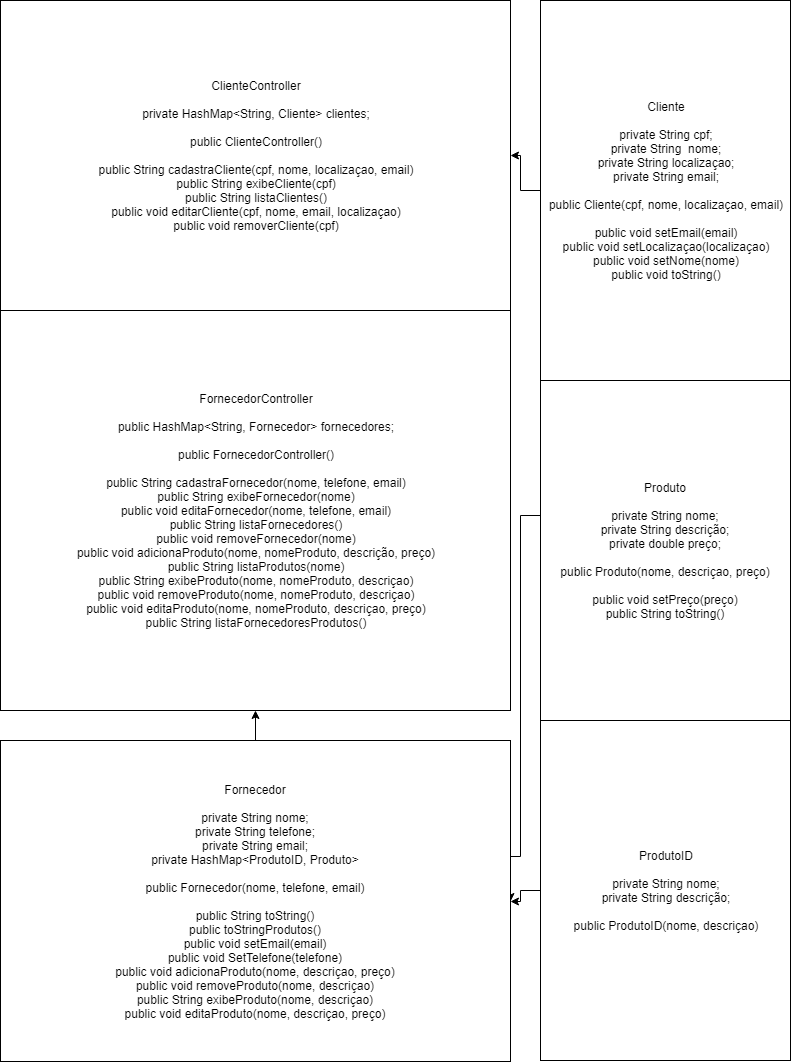

The diagram above was exported from draw.io. Its source (the exported page's mxGraphModel, read from the mxfile embedded in the PNG):
<mxGraphModel dx="1368" dy="749" grid="1" gridSize="10" guides="1" tooltips="1" connect="1" arrows="1" fold="1" page="1" pageScale="1" pageWidth="850" pageHeight="1100" math="0" shadow="0">
  <root>
    <mxCell id="0" />
    <mxCell id="1" parent="0" />
    <mxCell id="9F5xLZxHo6DM1CqhzoU3-2" style="edgeStyle=orthogonalEdgeStyle;rounded=0;orthogonalLoop=1;jettySize=auto;html=1;exitX=0.5;exitY=1;exitDx=0;exitDy=0;entryX=0.5;entryY=1;entryDx=0;entryDy=0;" edge="1" parent="1">
      <mxGeometry relative="1" as="geometry">
        <mxPoint x="140" y="390" as="targetPoint" />
        <mxPoint x="140" y="390" as="sourcePoint" />
      </mxGeometry>
    </mxCell>
    <mxCell id="9F5xLZxHo6DM1CqhzoU3-3" style="edgeStyle=orthogonalEdgeStyle;rounded=0;orthogonalLoop=1;jettySize=auto;html=1;" edge="1" parent="1">
      <mxGeometry relative="1" as="geometry">
        <mxPoint x="100" y="140" as="targetPoint" />
        <mxPoint x="100" y="330" as="sourcePoint" />
        <Array as="points">
          <mxPoint x="100" y="140" />
          <mxPoint x="100" y="140" />
        </Array>
      </mxGeometry>
    </mxCell>
    <mxCell id="9F5xLZxHo6DM1CqhzoU3-4" value="" style="rounded=0;whiteSpace=wrap;html=1;" vertex="1" parent="1">
      <mxGeometry x="40" y="20" width="510" height="310" as="geometry" />
    </mxCell>
    <mxCell id="9F5xLZxHo6DM1CqhzoU3-5" value="ClienteController&lt;br&gt;&lt;br&gt;private HashMap&amp;lt;String, Cliente&amp;gt; clientes;&lt;br&gt;&lt;br&gt;public ClienteController()&lt;br&gt;&lt;br&gt;public String cadastraCliente(cpf, nome, localizaçao, email)&lt;br&gt;public String exibeCliente(cpf)&lt;br&gt;public String listaClientes()&lt;br&gt;public void editarCliente(cpf, nome, email, localizaçao)&lt;br&gt;public void removerCliente(cpf)" style="text;html=1;strokeColor=none;fillColor=none;align=center;verticalAlign=middle;whiteSpace=wrap;rounded=0;" vertex="1" parent="1">
      <mxGeometry x="40" y="20" width="510" height="310" as="geometry" />
    </mxCell>
    <mxCell id="9F5xLZxHo6DM1CqhzoU3-6" value="" style="rounded=0;whiteSpace=wrap;html=1;" vertex="1" parent="1">
      <mxGeometry x="40" y="330" width="510" height="400" as="geometry" />
    </mxCell>
    <mxCell id="9F5xLZxHo6DM1CqhzoU3-9" value="" style="rounded=0;whiteSpace=wrap;html=1;" vertex="1" parent="1">
      <mxGeometry x="580" y="20" width="250" height="380" as="geometry" />
    </mxCell>
    <mxCell id="9F5xLZxHo6DM1CqhzoU3-10" value="" style="rounded=0;whiteSpace=wrap;html=1;" vertex="1" parent="1">
      <mxGeometry x="580" y="400" width="250" height="340" as="geometry" />
    </mxCell>
    <mxCell id="9F5xLZxHo6DM1CqhzoU3-11" value="FornecedorController&lt;br&gt;&lt;br&gt;public HashMap&amp;lt;String, Fornecedor&amp;gt; fornecedores;&lt;br&gt;&lt;br&gt;public FornecedorController()&lt;br&gt;&lt;br&gt;public String cadastraFornecedor(nome, telefone, email)&lt;br&gt;public String exibeFornecedor(nome)&lt;br&gt;public void editaFornecedor(nome, telefone, email)&lt;br&gt;public String listaFornecedores()&lt;br&gt;public void removeFornecedor(nome)&lt;br&gt;public void adicionaProduto(nome, nomeProduto, descrição, preço)&lt;br&gt;public String listaProdutos(nome)&lt;br&gt;public String exibeProduto(nome, nomeProduto, descriçao)&lt;br&gt;public void removeProduto(nome, nomeProduto, descriçao)&lt;br&gt;public void editaProduto(nome, nomeProduto, descriçao, preço)&lt;br&gt;public String listaFornecedoresProdutos()" style="text;html=1;strokeColor=none;fillColor=none;align=center;verticalAlign=middle;whiteSpace=wrap;rounded=0;" vertex="1" parent="1">
      <mxGeometry x="40" y="330" width="510" height="400" as="geometry" />
    </mxCell>
    <mxCell id="9F5xLZxHo6DM1CqhzoU3-30" value="" style="edgeStyle=orthogonalEdgeStyle;rounded=0;orthogonalLoop=1;jettySize=auto;html=1;" edge="1" parent="1" source="9F5xLZxHo6DM1CqhzoU3-14" target="9F5xLZxHo6DM1CqhzoU3-5">
      <mxGeometry relative="1" as="geometry" />
    </mxCell>
    <mxCell id="9F5xLZxHo6DM1CqhzoU3-14" value="Cliente&lt;br&gt;&lt;br&gt;private String cpf;&lt;br&gt;private String&amp;nbsp; nome;&lt;br&gt;private String localizaçao;&lt;br&gt;private String email;&lt;br&gt;&lt;br&gt;public Cliente(cpf, nome, localizaçao, email)&lt;br&gt;&lt;br&gt;public void setEmail(email)&lt;br&gt;public void setLocalizaçao(localizaçao)&lt;br&gt;public void setNome(nome)&lt;br&gt;public void toString()" style="text;html=1;strokeColor=none;fillColor=none;align=center;verticalAlign=middle;whiteSpace=wrap;rounded=0;" vertex="1" parent="1">
      <mxGeometry x="580" y="20" width="250" height="380" as="geometry" />
    </mxCell>
    <mxCell id="9F5xLZxHo6DM1CqhzoU3-28" style="edgeStyle=orthogonalEdgeStyle;rounded=0;orthogonalLoop=1;jettySize=auto;html=1;entryX=1;entryY=0.5;entryDx=0;entryDy=0;" edge="1" parent="1" source="9F5xLZxHo6DM1CqhzoU3-15" target="9F5xLZxHo6DM1CqhzoU3-26">
      <mxGeometry relative="1" as="geometry">
        <Array as="points">
          <mxPoint x="560" y="535" />
          <mxPoint x="560" y="876" />
        </Array>
      </mxGeometry>
    </mxCell>
    <mxCell id="9F5xLZxHo6DM1CqhzoU3-15" value="Produto&lt;br&gt;&lt;br&gt;private String nome;&lt;br&gt;private String descrição;&lt;br&gt;private double preço;&lt;br&gt;&lt;br&gt;public Produto(nome, descriçao, preço)&lt;br&gt;&lt;br&gt;public void setPreço(preço)&lt;br&gt;public String toString()" style="text;html=1;strokeColor=none;fillColor=none;align=center;verticalAlign=middle;whiteSpace=wrap;rounded=0;direction=south;" vertex="1" parent="1">
      <mxGeometry x="580" y="400" width="250" height="340" as="geometry" />
    </mxCell>
    <mxCell id="9F5xLZxHo6DM1CqhzoU3-27" value="" style="edgeStyle=orthogonalEdgeStyle;rounded=0;orthogonalLoop=1;jettySize=auto;html=1;" edge="1" parent="1" source="9F5xLZxHo6DM1CqhzoU3-18" target="9F5xLZxHo6DM1CqhzoU3-26">
      <mxGeometry relative="1" as="geometry" />
    </mxCell>
    <mxCell id="9F5xLZxHo6DM1CqhzoU3-18" value="ProdutoID&lt;br&gt;&lt;br&gt;private String nome;&lt;br&gt;private String descrição;&lt;br&gt;&lt;br&gt;public ProdutoID(nome, descriçao)" style="rounded=0;whiteSpace=wrap;html=1;" vertex="1" parent="1">
      <mxGeometry x="580" y="740" width="250" height="340" as="geometry" />
    </mxCell>
    <mxCell id="9F5xLZxHo6DM1CqhzoU3-31" value="" style="edgeStyle=orthogonalEdgeStyle;rounded=0;orthogonalLoop=1;jettySize=auto;html=1;" edge="1" parent="1" source="9F5xLZxHo6DM1CqhzoU3-26" target="9F5xLZxHo6DM1CqhzoU3-11">
      <mxGeometry relative="1" as="geometry" />
    </mxCell>
    <mxCell id="9F5xLZxHo6DM1CqhzoU3-26" value="Fornecedor&lt;br&gt;&lt;br&gt;private String nome;&lt;br&gt;private String telefone;&lt;br&gt;private String email;&lt;br&gt;private HashMap&amp;lt;ProdutoID, Produto&amp;gt;&lt;br&gt;&lt;br&gt;public Fornecedor(nome, telefone, email)&lt;br&gt;&lt;br&gt;public String toString()&lt;br&gt;public toStringProdutos()&lt;br&gt;public void setEmail(email)&lt;br&gt;public void SetTelefone(telefone)&lt;br&gt;public void adicionaProduto(nome, descriçao, preço)&lt;br&gt;public void removeProduto(nome, descriçao)&lt;br&gt;public String exibeProduto(nome, descriçao)&lt;br&gt;public void editaProduto(nome, descriçao, preço)" style="rounded=0;whiteSpace=wrap;html=1;" vertex="1" parent="1">
      <mxGeometry x="40" y="760" width="510" height="321" as="geometry" />
    </mxCell>
  </root>
</mxGraphModel>